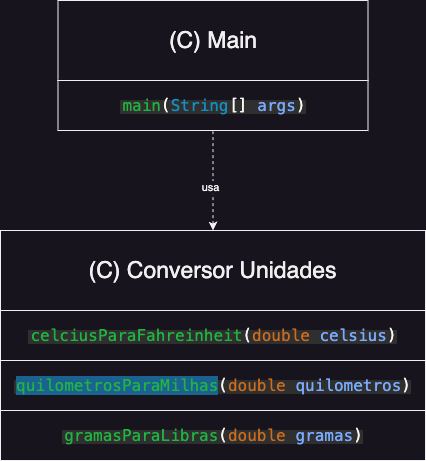

The diagram above was exported from draw.io. Its source (the exported page's mxGraphModel, read from the mxfile embedded in the PNG):
<mxGraphModel dx="1272" dy="969" grid="1" gridSize="10" guides="1" tooltips="1" connect="1" arrows="1" fold="1" page="1" pageScale="1" pageWidth="827" pageHeight="1169" math="0" shadow="0">
  <root>
    <mxCell id="0" />
    <mxCell id="1" parent="0" />
    <mxCell id="L9L6UszADSFU8winv_r6-1" value="&lt;font style=&quot;font-size: 23px;&quot;&gt;(C)&amp;nbsp;&lt;span style=&quot;background-color: initial;&quot;&gt;Main&lt;/span&gt;&lt;/font&gt;" style="rounded=0;whiteSpace=wrap;html=1;" vertex="1" parent="1">
      <mxGeometry x="277.5" y="150" width="310" height="80" as="geometry" />
    </mxCell>
    <mxCell id="L9L6UszADSFU8winv_r6-2" value="&lt;span style=&quot;background-color:#2f2f2f;padding:0px 0px 0px 2px;&quot;&gt;&lt;span style=&quot;color: rgb(204, 204, 204); font-family: Menlo; font-size: 12pt; white-space: pre;&quot;&gt;&lt;span style=&quot;color:#d9e8f7;&quot;&gt;&lt;/span&gt;&lt;span style=&quot;color:#1eb540;&quot;&gt;main&lt;/span&gt;&lt;span style=&quot;color:#f9faf4;&quot;&gt;(&lt;/span&gt;&lt;span style=&quot;color:#1290c3;&quot;&gt;String&lt;/span&gt;&lt;span style=&quot;color:#f9faf4;&quot;&gt;[]&lt;/span&gt;&lt;span style=&quot;color:#d9e8f7;&quot;&gt; &lt;/span&gt;&lt;span style=&quot;color:#79abff;&quot;&gt;args&lt;/span&gt;&lt;span style=&quot;color:#f9faf4;&quot;&gt;)&lt;/span&gt;&lt;/span&gt;&lt;/span&gt;" style="rounded=0;whiteSpace=wrap;html=1;" vertex="1" parent="1">
      <mxGeometry x="277.5" y="230" width="310" height="50" as="geometry" />
    </mxCell>
    <mxCell id="L9L6UszADSFU8winv_r6-4" value="" style="endArrow=none;dashed=1;html=1;rounded=0;entryX=0.5;entryY=1;entryDx=0;entryDy=0;endFill=0;startArrow=classic;startFill=1;exitX=0.5;exitY=0;exitDx=0;exitDy=0;" edge="1" parent="1" source="L9L6UszADSFU8winv_r6-6" target="L9L6UszADSFU8winv_r6-2">
      <mxGeometry width="50" height="50" relative="1" as="geometry">
        <mxPoint x="420" y="370" as="sourcePoint" />
        <mxPoint x="475" y="210" as="targetPoint" />
      </mxGeometry>
    </mxCell>
    <mxCell id="L9L6UszADSFU8winv_r6-5" value="usa" style="edgeLabel;html=1;align=center;verticalAlign=middle;resizable=0;points=[];" vertex="1" connectable="0" parent="L9L6UszADSFU8winv_r6-4">
      <mxGeometry x="-0.1143" y="3" relative="1" as="geometry">
        <mxPoint as="offset" />
      </mxGeometry>
    </mxCell>
    <mxCell id="L9L6UszADSFU8winv_r6-6" value="&lt;font style=&quot;font-size: 23px;&quot;&gt;(C)&amp;nbsp;&lt;span style=&quot;background-color: initial;&quot;&gt;Conversor Unidades&lt;/span&gt;&lt;/font&gt;" style="rounded=0;whiteSpace=wrap;html=1;" vertex="1" parent="1">
      <mxGeometry x="220" y="380" width="425" height="80" as="geometry" />
    </mxCell>
    <mxCell id="L9L6UszADSFU8winv_r6-7" value="&lt;span style=&quot;background-color:#2f2f2f;padding:0px 0px 0px 2px;&quot;&gt;&lt;span style=&quot;color: rgb(204, 204, 204); font-family: Menlo; font-size: 12pt; white-space: pre;&quot;&gt;&lt;span style=&quot;color:#d9e8f7;&quot;&gt;&lt;/span&gt;&lt;span style=&quot;color:#1eb540;&quot;&gt;celciusParaFahreinheit&lt;/span&gt;&lt;span style=&quot;color:#f9faf4;&quot;&gt;(&lt;/span&gt;&lt;span style=&quot;color:#cc6c1d;&quot;&gt;double&lt;/span&gt;&lt;span style=&quot;color:#d9e8f7;&quot;&gt; &lt;/span&gt;&lt;span style=&quot;color:#79abff;&quot;&gt;celsius&lt;/span&gt;&lt;span style=&quot;color:#f9faf4;&quot;&gt;)&lt;/span&gt;&lt;/span&gt;&lt;/span&gt;" style="rounded=0;whiteSpace=wrap;html=1;" vertex="1" parent="1">
      <mxGeometry x="220" y="460" width="425" height="50" as="geometry" />
    </mxCell>
    <mxCell id="L9L6UszADSFU8winv_r6-8" value="&lt;span style=&quot;background-color:#2f2f2f;padding:0px 0px 0px 2px;&quot;&gt;&lt;span style=&quot;color: rgb(204, 204, 204); font-family: Menlo; font-size: 12pt; white-space: pre;&quot;&gt;&lt;span style=&quot;color:#d9e8f7;&quot;&gt;&lt;/span&gt;&lt;span style=&quot;color:#1eb540;background-color:#1b6291;&quot;&gt;quilometrosParaMilhas&lt;/span&gt;&lt;span style=&quot;color:#f9faf4;&quot;&gt;(&lt;/span&gt;&lt;span style=&quot;color:#cc6c1d;&quot;&gt;double&lt;/span&gt;&lt;span style=&quot;color:#d9e8f7;&quot;&gt; &lt;/span&gt;&lt;span style=&quot;color:#79abff;&quot;&gt;quilometros&lt;/span&gt;&lt;span style=&quot;color:#f9faf4;&quot;&gt;)&lt;/span&gt;&lt;/span&gt;&lt;/span&gt;" style="rounded=0;whiteSpace=wrap;html=1;" vertex="1" parent="1">
      <mxGeometry x="220" y="510" width="425" height="50" as="geometry" />
    </mxCell>
    <mxCell id="L9L6UszADSFU8winv_r6-9" value="&lt;span style=&quot;background-color:#2f2f2f;padding:0px 0px 0px 2px;&quot;&gt;&lt;span style=&quot;color: rgb(204, 204, 204); font-family: Menlo; font-size: 12pt; white-space: pre;&quot;&gt;&lt;span style=&quot;color:#d9e8f7;&quot;&gt;&lt;/span&gt;&lt;span style=&quot;color:#1eb540;&quot;&gt;gramasParaLibras&lt;/span&gt;&lt;span style=&quot;color:#f9faf4;&quot;&gt;(&lt;/span&gt;&lt;span style=&quot;color:#cc6c1d;&quot;&gt;double&lt;/span&gt;&lt;span style=&quot;color:#d9e8f7;&quot;&gt; &lt;/span&gt;&lt;span style=&quot;color:#79abff;&quot;&gt;gramas&lt;/span&gt;&lt;span style=&quot;color:#f9faf4;&quot;&gt;)&lt;/span&gt;&lt;/span&gt;&lt;/span&gt;" style="rounded=0;whiteSpace=wrap;html=1;" vertex="1" parent="1">
      <mxGeometry x="220" y="560" width="425" height="50" as="geometry" />
    </mxCell>
  </root>
</mxGraphModel>